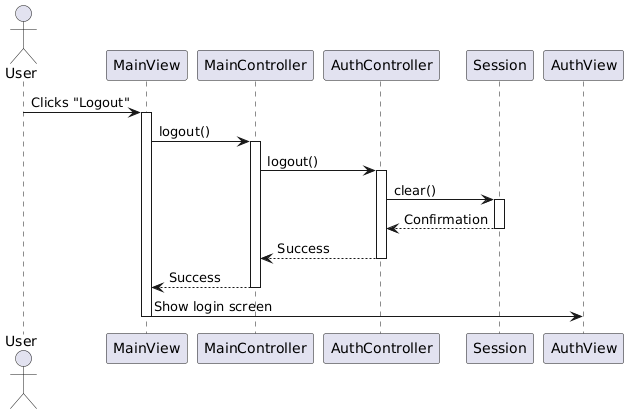

The diagram above was rendered by PlantUML. Its source (embedded in the PNG):
@startuml
actor User
participant MainView
participant MainController
participant AuthController
participant Session

User -> MainView : Clicks "Logout"
activate MainView

MainView -> MainController : logout()
activate MainController

MainController -> AuthController : logout()
activate AuthController

AuthController -> Session : clear()
activate Session
Session --> AuthController : Confirmation
deactivate Session

AuthController --> MainController : Success
deactivate AuthController

MainController --> MainView : Success
deactivate MainController

MainView -> AuthView : Show login screen
deactivate MainView
@enduml